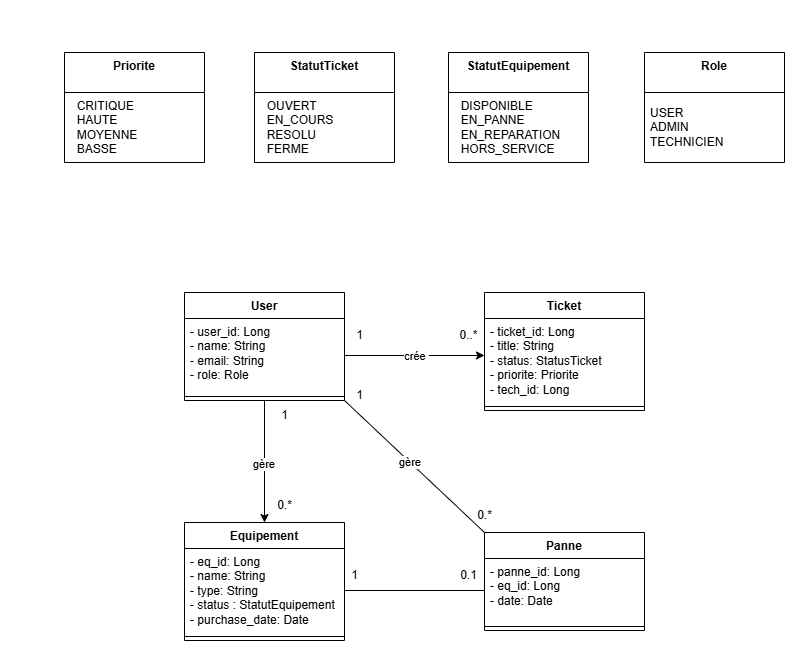

The diagram above was exported from draw.io. Its source (the exported page's mxGraphModel, read from the mxfile embedded in the PNG):
<mxGraphModel dx="1737" dy="950" grid="1" gridSize="10" guides="1" tooltips="1" connect="1" arrows="1" fold="1" page="1" pageScale="1" pageWidth="827" pageHeight="1169" math="0" shadow="0">
  <root>
    <mxCell id="0" />
    <mxCell id="1" parent="0" />
    <mxCell id="neI3ern8ggWhqUXj0mgb-42" style="edgeStyle=orthogonalEdgeStyle;rounded=0;orthogonalLoop=1;jettySize=auto;html=1;entryX=0.5;entryY=0;entryDx=0;entryDy=0;" edge="1" parent="1" source="neI3ern8ggWhqUXj0mgb-1" target="neI3ern8ggWhqUXj0mgb-5">
      <mxGeometry relative="1" as="geometry" />
    </mxCell>
    <mxCell id="neI3ern8ggWhqUXj0mgb-43" value="gère&amp;nbsp;" style="edgeLabel;html=1;align=center;verticalAlign=middle;resizable=0;points=[];" vertex="1" connectable="0" parent="neI3ern8ggWhqUXj0mgb-42">
      <mxGeometry x="-0.1924" y="-2" relative="1" as="geometry">
        <mxPoint x="2" y="13" as="offset" />
      </mxGeometry>
    </mxCell>
    <mxCell id="neI3ern8ggWhqUXj0mgb-1" value="User" style="swimlane;fontStyle=1;align=center;verticalAlign=top;childLayout=stackLayout;horizontal=1;startSize=26;horizontalStack=0;resizeParent=1;resizeParentMax=0;resizeLast=0;collapsible=1;marginBottom=0;whiteSpace=wrap;html=1;" vertex="1" parent="1">
      <mxGeometry x="200" y="320" width="160" height="108" as="geometry" />
    </mxCell>
    <mxCell id="neI3ern8ggWhqUXj0mgb-2" value="- user_id: Long&lt;div&gt;- name: String&lt;/div&gt;&lt;div&gt;- email: String&lt;/div&gt;&lt;div&gt;- role: Role&lt;/div&gt;" style="text;strokeColor=none;fillColor=none;align=left;verticalAlign=top;spacingLeft=4;spacingRight=4;overflow=hidden;rotatable=0;points=[[0,0.5],[1,0.5]];portConstraint=eastwest;whiteSpace=wrap;html=1;" vertex="1" parent="neI3ern8ggWhqUXj0mgb-1">
      <mxGeometry y="26" width="160" height="74" as="geometry" />
    </mxCell>
    <mxCell id="neI3ern8ggWhqUXj0mgb-3" value="" style="line;strokeWidth=1;fillColor=none;align=left;verticalAlign=middle;spacingTop=-1;spacingLeft=3;spacingRight=3;rotatable=0;labelPosition=right;points=[];portConstraint=eastwest;strokeColor=inherit;" vertex="1" parent="neI3ern8ggWhqUXj0mgb-1">
      <mxGeometry y="100" width="160" height="8" as="geometry" />
    </mxCell>
    <mxCell id="neI3ern8ggWhqUXj0mgb-5" value="Equipement" style="swimlane;fontStyle=1;align=center;verticalAlign=top;childLayout=stackLayout;horizontal=1;startSize=26;horizontalStack=0;resizeParent=1;resizeParentMax=0;resizeLast=0;collapsible=1;marginBottom=0;whiteSpace=wrap;html=1;" vertex="1" parent="1">
      <mxGeometry x="200" y="550" width="160" height="118" as="geometry" />
    </mxCell>
    <mxCell id="neI3ern8ggWhqUXj0mgb-6" value="- eq_id: Long&lt;div&gt;- name: String&lt;/div&gt;&lt;div&gt;- type: String&lt;/div&gt;&lt;div&gt;- status :&amp;nbsp;&lt;span style=&quot;background-color: transparent; color: light-dark(rgb(0, 0, 0), rgb(255, 255, 255)); text-align: center;&quot;&gt;StatutEquipement&lt;/span&gt;&lt;/div&gt;&lt;div&gt;&lt;span style=&quot;background-color: transparent; color: light-dark(rgb(0, 0, 0), rgb(255, 255, 255)); text-align: center;&quot;&gt;- purchase_date: Date&lt;/span&gt;&lt;/div&gt;" style="text;strokeColor=none;fillColor=none;align=left;verticalAlign=top;spacingLeft=4;spacingRight=4;overflow=hidden;rotatable=0;points=[[0,0.5],[1,0.5]];portConstraint=eastwest;whiteSpace=wrap;html=1;" vertex="1" parent="neI3ern8ggWhqUXj0mgb-5">
      <mxGeometry y="26" width="160" height="84" as="geometry" />
    </mxCell>
    <mxCell id="neI3ern8ggWhqUXj0mgb-7" value="" style="line;strokeWidth=1;fillColor=none;align=left;verticalAlign=middle;spacingTop=-1;spacingLeft=3;spacingRight=3;rotatable=0;labelPosition=right;points=[];portConstraint=eastwest;strokeColor=inherit;" vertex="1" parent="neI3ern8ggWhqUXj0mgb-5">
      <mxGeometry y="110" width="160" height="8" as="geometry" />
    </mxCell>
    <mxCell id="neI3ern8ggWhqUXj0mgb-9" value="Panne" style="swimlane;fontStyle=1;align=center;verticalAlign=top;childLayout=stackLayout;horizontal=1;startSize=26;horizontalStack=0;resizeParent=1;resizeParentMax=0;resizeLast=0;collapsible=1;marginBottom=0;whiteSpace=wrap;html=1;" vertex="1" parent="1">
      <mxGeometry x="500" y="560" width="160" height="98" as="geometry" />
    </mxCell>
    <mxCell id="neI3ern8ggWhqUXj0mgb-10" value="- panne_id: Long&lt;div&gt;- eq_id: Long&lt;/div&gt;&lt;div&gt;- date: Date&lt;/div&gt;" style="text;strokeColor=none;fillColor=none;align=left;verticalAlign=top;spacingLeft=4;spacingRight=4;overflow=hidden;rotatable=0;points=[[0,0.5],[1,0.5]];portConstraint=eastwest;whiteSpace=wrap;html=1;" vertex="1" parent="neI3ern8ggWhqUXj0mgb-9">
      <mxGeometry y="26" width="160" height="64" as="geometry" />
    </mxCell>
    <mxCell id="neI3ern8ggWhqUXj0mgb-11" value="" style="line;strokeWidth=1;fillColor=none;align=left;verticalAlign=middle;spacingTop=-1;spacingLeft=3;spacingRight=3;rotatable=0;labelPosition=right;points=[];portConstraint=eastwest;strokeColor=inherit;" vertex="1" parent="neI3ern8ggWhqUXj0mgb-9">
      <mxGeometry y="90" width="160" height="8" as="geometry" />
    </mxCell>
    <mxCell id="neI3ern8ggWhqUXj0mgb-13" value="Ticket" style="swimlane;fontStyle=1;align=center;verticalAlign=top;childLayout=stackLayout;horizontal=1;startSize=26;horizontalStack=0;resizeParent=1;resizeParentMax=0;resizeLast=0;collapsible=1;marginBottom=0;whiteSpace=wrap;html=1;" vertex="1" parent="1">
      <mxGeometry x="500" y="320" width="160" height="118" as="geometry" />
    </mxCell>
    <mxCell id="neI3ern8ggWhqUXj0mgb-14" value="- ticket_id: Long&lt;div&gt;- title: String&lt;/div&gt;&lt;div&gt;- status: StatusTicket&lt;/div&gt;&lt;div&gt;- priorite: Priorite&lt;/div&gt;&lt;div&gt;- tech_id: Long&lt;/div&gt;" style="text;strokeColor=none;fillColor=none;align=left;verticalAlign=top;spacingLeft=4;spacingRight=4;overflow=hidden;rotatable=0;points=[[0,0.5],[1,0.5]];portConstraint=eastwest;whiteSpace=wrap;html=1;" vertex="1" parent="neI3ern8ggWhqUXj0mgb-13">
      <mxGeometry y="26" width="160" height="84" as="geometry" />
    </mxCell>
    <mxCell id="neI3ern8ggWhqUXj0mgb-15" value="" style="line;strokeWidth=1;fillColor=none;align=left;verticalAlign=middle;spacingTop=-1;spacingLeft=3;spacingRight=3;rotatable=0;labelPosition=right;points=[];portConstraint=eastwest;strokeColor=inherit;" vertex="1" parent="neI3ern8ggWhqUXj0mgb-13">
      <mxGeometry y="110" width="160" height="8" as="geometry" />
    </mxCell>
    <mxCell id="neI3ern8ggWhqUXj0mgb-27" value="&lt;b&gt;Priorite&lt;/b&gt;" style="swimlane;fontStyle=0;align=center;verticalAlign=top;childLayout=stackLayout;horizontal=1;startSize=40;horizontalStack=0;resizeParent=1;resizeParentMax=0;resizeLast=0;collapsible=0;marginBottom=0;html=1;whiteSpace=wrap;" vertex="1" parent="1">
      <mxGeometry x="80" y="80" width="140" height="110" as="geometry" />
    </mxCell>
    <mxCell id="neI3ern8ggWhqUXj0mgb-28" value="&lt;div&gt;&amp;nbsp; CRITIQUE&lt;/div&gt;&lt;div&gt;&amp;nbsp; HAUTE&lt;/div&gt;&lt;div&gt;&amp;nbsp; MOYENNE&lt;/div&gt;&lt;div&gt;&amp;nbsp; BASSE&lt;/div&gt;" style="text;html=1;strokeColor=none;fillColor=none;align=left;verticalAlign=middle;spacingLeft=4;spacingRight=4;overflow=hidden;rotatable=0;points=[[0,0.5],[1,0.5]];portConstraint=eastwest;whiteSpace=wrap;" vertex="1" parent="neI3ern8ggWhqUXj0mgb-27">
      <mxGeometry y="40" width="140" height="70" as="geometry" />
    </mxCell>
    <mxCell id="neI3ern8ggWhqUXj0mgb-31" value="&lt;b&gt;StatutTicket&lt;/b&gt;" style="swimlane;fontStyle=0;align=center;verticalAlign=top;childLayout=stackLayout;horizontal=1;startSize=40;horizontalStack=0;resizeParent=1;resizeParentMax=0;resizeLast=0;collapsible=0;marginBottom=0;html=1;whiteSpace=wrap;" vertex="1" parent="1">
      <mxGeometry x="270" y="80" width="140" height="110" as="geometry" />
    </mxCell>
    <mxCell id="neI3ern8ggWhqUXj0mgb-32" value="&lt;div&gt;&amp;nbsp; OUVERT&lt;/div&gt;&lt;div&gt;&amp;nbsp; EN_COURS&lt;/div&gt;&lt;div&gt;&amp;nbsp; RESOLU&lt;/div&gt;&lt;div&gt;&amp;nbsp; FERME&lt;/div&gt;" style="text;html=1;strokeColor=none;fillColor=none;align=left;verticalAlign=middle;spacingLeft=4;spacingRight=4;overflow=hidden;rotatable=0;points=[[0,0.5],[1,0.5]];portConstraint=eastwest;whiteSpace=wrap;" vertex="1" parent="neI3ern8ggWhqUXj0mgb-31">
      <mxGeometry y="40" width="140" height="70" as="geometry" />
    </mxCell>
    <mxCell id="neI3ern8ggWhqUXj0mgb-33" value="&lt;b&gt;StatutEquipement&lt;/b&gt;" style="swimlane;fontStyle=0;align=center;verticalAlign=top;childLayout=stackLayout;horizontal=1;startSize=40;horizontalStack=0;resizeParent=1;resizeParentMax=0;resizeLast=0;collapsible=0;marginBottom=0;html=1;whiteSpace=wrap;" vertex="1" parent="1">
      <mxGeometry x="464" y="80" width="140" height="110" as="geometry" />
    </mxCell>
    <mxCell id="neI3ern8ggWhqUXj0mgb-34" value="&lt;div&gt;&amp;nbsp; DISPONIBLE&lt;/div&gt;&lt;div&gt;&amp;nbsp; EN_PANNE&lt;/div&gt;&lt;div&gt;&amp;nbsp; EN_REPARATION&lt;/div&gt;&lt;div&gt;&amp;nbsp; HORS_SERVICE&lt;/div&gt;" style="text;html=1;strokeColor=none;fillColor=none;align=left;verticalAlign=middle;spacingLeft=4;spacingRight=4;overflow=hidden;rotatable=0;points=[[0,0.5],[1,0.5]];portConstraint=eastwest;whiteSpace=wrap;" vertex="1" parent="neI3ern8ggWhqUXj0mgb-33">
      <mxGeometry y="40" width="140" height="70" as="geometry" />
    </mxCell>
    <mxCell id="neI3ern8ggWhqUXj0mgb-35" value="&lt;b&gt;Role&lt;/b&gt;" style="swimlane;fontStyle=0;align=center;verticalAlign=top;childLayout=stackLayout;horizontal=1;startSize=40;horizontalStack=0;resizeParent=1;resizeParentMax=0;resizeLast=0;collapsible=0;marginBottom=0;html=1;whiteSpace=wrap;" vertex="1" parent="1">
      <mxGeometry x="660" y="80" width="140" height="110" as="geometry" />
    </mxCell>
    <mxCell id="neI3ern8ggWhqUXj0mgb-36" value="&lt;div&gt;USER&lt;/div&gt;&lt;div&gt;ADMIN&lt;/div&gt;&lt;div&gt;TECHNICIEN&lt;/div&gt;" style="text;html=1;strokeColor=none;fillColor=none;align=left;verticalAlign=middle;spacingLeft=4;spacingRight=4;overflow=hidden;rotatable=0;points=[[0,0.5],[1,0.5]];portConstraint=eastwest;whiteSpace=wrap;" vertex="1" parent="neI3ern8ggWhqUXj0mgb-35">
      <mxGeometry y="40" width="140" height="70" as="geometry" />
    </mxCell>
    <mxCell id="neI3ern8ggWhqUXj0mgb-37" style="edgeStyle=orthogonalEdgeStyle;rounded=0;orthogonalLoop=1;jettySize=auto;html=1;" edge="1" parent="1" source="neI3ern8ggWhqUXj0mgb-2">
      <mxGeometry relative="1" as="geometry">
        <mxPoint x="500" y="383" as="targetPoint" />
      </mxGeometry>
    </mxCell>
    <mxCell id="neI3ern8ggWhqUXj0mgb-39" value="crée&amp;nbsp;" style="edgeLabel;html=1;align=center;verticalAlign=middle;resizable=0;points=[];" vertex="1" connectable="0" parent="neI3ern8ggWhqUXj0mgb-37">
      <mxGeometry x="0.024" relative="1" as="geometry">
        <mxPoint as="offset" />
      </mxGeometry>
    </mxCell>
    <mxCell id="neI3ern8ggWhqUXj0mgb-40" value="1" style="text;html=1;align=center;verticalAlign=middle;resizable=0;points=[];autosize=1;strokeColor=none;fillColor=none;" vertex="1" parent="1">
      <mxGeometry x="360" y="348" width="30" height="30" as="geometry" />
    </mxCell>
    <mxCell id="neI3ern8ggWhqUXj0mgb-41" value="0..*" style="text;html=1;align=center;verticalAlign=middle;resizable=0;points=[];autosize=1;strokeColor=none;fillColor=none;" vertex="1" parent="1">
      <mxGeometry x="464" y="348" width="40" height="30" as="geometry" />
    </mxCell>
    <mxCell id="neI3ern8ggWhqUXj0mgb-44" value="0.*" style="text;html=1;align=center;verticalAlign=middle;resizable=0;points=[];autosize=1;strokeColor=none;fillColor=none;" vertex="1" parent="1">
      <mxGeometry x="280" y="518" width="40" height="30" as="geometry" />
    </mxCell>
    <mxCell id="neI3ern8ggWhqUXj0mgb-45" value="1" style="text;html=1;align=center;verticalAlign=middle;resizable=0;points=[];autosize=1;strokeColor=none;fillColor=none;" vertex="1" parent="1">
      <mxGeometry x="285" y="428" width="30" height="30" as="geometry" />
    </mxCell>
    <mxCell id="neI3ern8ggWhqUXj0mgb-48" value="" style="endArrow=none;startArrow=none;endFill=0;startFill=0;endSize=8;html=1;verticalAlign=bottom;labelBackgroundColor=none;strokeWidth=1;rounded=0;entryX=0;entryY=0;entryDx=0;entryDy=0;exitX=1;exitY=1;exitDx=0;exitDy=0;" edge="1" parent="1" source="neI3ern8ggWhqUXj0mgb-1" target="neI3ern8ggWhqUXj0mgb-9">
      <mxGeometry width="160" relative="1" as="geometry">
        <mxPoint x="380" y="470" as="sourcePoint" />
        <mxPoint x="540" y="470" as="targetPoint" />
      </mxGeometry>
    </mxCell>
    <mxCell id="neI3ern8ggWhqUXj0mgb-50" value="gère&amp;nbsp;" style="edgeLabel;html=1;align=center;verticalAlign=middle;resizable=0;points=[];" vertex="1" connectable="0" parent="neI3ern8ggWhqUXj0mgb-48">
      <mxGeometry x="-0.0602" y="1" relative="1" as="geometry">
        <mxPoint as="offset" />
      </mxGeometry>
    </mxCell>
    <mxCell id="neI3ern8ggWhqUXj0mgb-49" value="" style="endArrow=none;startArrow=none;endFill=0;startFill=0;endSize=8;html=1;verticalAlign=bottom;labelBackgroundColor=none;strokeWidth=1;rounded=0;entryX=0;entryY=0.5;entryDx=0;entryDy=0;exitX=1;exitY=0.5;exitDx=0;exitDy=0;" edge="1" parent="1" source="neI3ern8ggWhqUXj0mgb-6" target="neI3ern8ggWhqUXj0mgb-10">
      <mxGeometry width="160" relative="1" as="geometry">
        <mxPoint x="370" y="438" as="sourcePoint" />
        <mxPoint x="510" y="580" as="targetPoint" />
      </mxGeometry>
    </mxCell>
    <mxCell id="neI3ern8ggWhqUXj0mgb-51" value="1" style="text;html=1;align=center;verticalAlign=middle;resizable=0;points=[];autosize=1;strokeColor=none;fillColor=none;" vertex="1" parent="1">
      <mxGeometry x="360" y="408" width="30" height="30" as="geometry" />
    </mxCell>
    <mxCell id="neI3ern8ggWhqUXj0mgb-52" value="0.*" style="text;html=1;align=center;verticalAlign=middle;resizable=0;points=[];autosize=1;strokeColor=none;fillColor=none;" vertex="1" parent="1">
      <mxGeometry x="480" y="528" width="40" height="30" as="geometry" />
    </mxCell>
    <mxCell id="neI3ern8ggWhqUXj0mgb-53" value="0.1" style="text;html=1;align=center;verticalAlign=middle;resizable=0;points=[];autosize=1;strokeColor=none;fillColor=none;" vertex="1" parent="1">
      <mxGeometry x="464" y="588" width="40" height="30" as="geometry" />
    </mxCell>
    <mxCell id="neI3ern8ggWhqUXj0mgb-54" value="1" style="text;html=1;align=center;verticalAlign=middle;resizable=0;points=[];autosize=1;strokeColor=none;fillColor=none;" vertex="1" parent="1">
      <mxGeometry x="355" y="588" width="30" height="30" as="geometry" />
    </mxCell>
    <mxCell id="neI3ern8ggWhqUXj0mgb-55" value="&lt;font style=&quot;color: rgb(255, 255, 255);&quot;&gt;Text&lt;/font&gt;" style="text;html=1;align=center;verticalAlign=middle;resizable=0;points=[];autosize=1;strokeColor=none;fillColor=none;" vertex="1" parent="1">
      <mxGeometry x="15" y="28" width="50" height="30" as="geometry" />
    </mxCell>
    <mxCell id="neI3ern8ggWhqUXj0mgb-56" value="&lt;font style=&quot;color: rgb(255, 255, 255);&quot;&gt;Text&lt;/font&gt;" style="text;html=1;align=center;verticalAlign=middle;resizable=0;points=[];autosize=1;strokeColor=none;fillColor=none;" vertex="1" parent="1">
      <mxGeometry x="770" y="668" width="50" height="30" as="geometry" />
    </mxCell>
  </root>
</mxGraphModel>